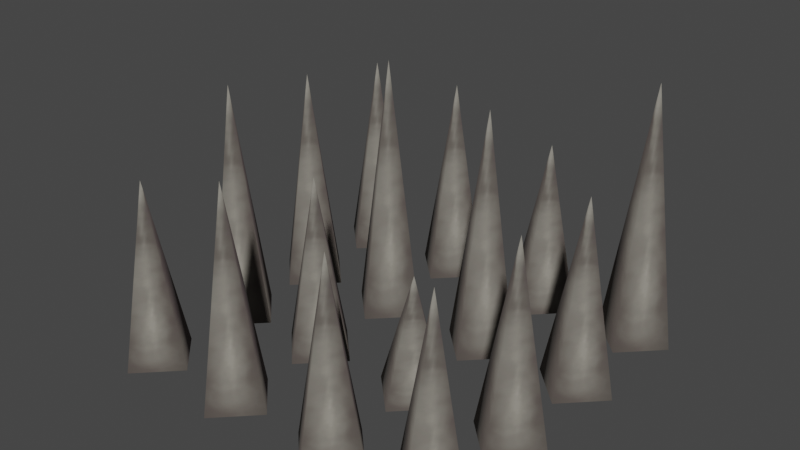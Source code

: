 # Source: spikes_2x2.blend  (saved by Blender 3.4.6; exported with 4.5.12 LTS)
import bpy
from mathutils import Matrix  # noqa: F401  (used for matrix-valued properties, if any)

bpy.ops.wm.read_factory_settings(use_empty=True)
scene = bpy.context.scene
scene.name = 'Scene'

# ---- collections
col_collection = bpy.data.collections.new('Collection'); scene.collection.children.link(col_collection)

# ---- images (referenced by path relative to the original .blend; pixels are not part of the script)
import os
ASSET_DIR = os.environ.get("B2B_ASSET_DIR", "")  # directory of the original .blend (textures are referenced by path, not embedded)
HERE = os.path.dirname(os.path.abspath(__file__))  # packed textures are extracted next to this script under _unpacked/

def load_image(name, relpath, width, height, colorspace="sRGB"):
    """Load a texture the original file referenced (path relative to the .blend, or extracted next to this script)."""
    p = next((c for c in (os.path.join(HERE, relpath), os.path.join(ASSET_DIR, relpath)) if relpath and os.path.exists(c)), "")
    if p:
        img = bpy.data.images.load(p, check_existing=True)
        img.name = name
    else:  # same state as the original file: an image datablock whose file is absent (Cycles renders it pink)
        img = bpy.data.images.new(name, width, height)
        img.source = "FILE"
        img.filepath = "//" + (relpath or name)
    img.colorspace_settings.name = colorspace
    return img
img_image_0 = load_image('Image_0', '_unpacked/Image_0.675ebf9a.png', 64, 128, 'sRGB')

# ---- materials (node trees are filled in below, after node groups)
mat_spike = bpy.data.materials.new('spike')
mat_spike.use_backface_culling = True
mat_spike.use_transparent_shadow = False

# ---- material node trees
mat_spike.use_nodes = True; mat_spike.node_tree.nodes.clear()
_N = mat_spike.node_tree.nodes; _L = mat_spike.node_tree.links
n0 = _N.new('ShaderNodeBsdfPrincipled'); n0.name = 'Principled BSDF'; n0.location = (10, 300)
n0.distribution = 'GGX'
n0.subsurface_method = 'RANDOM_WALK_SKIN'
n0.inputs[2].default_value = 1.0
n0.inputs[27].default_value = (0.0, 0.0, 0.0, 1.0)
n0.inputs[28].default_value = 1.0
n1 = _N.new('ShaderNodeOutputMaterial'); n1.name = 'Material Output'; n1.location = (320, 270)
n2 = _N.new('ShaderNodeTexImage'); n2.name = 'Image Texture'; n2.location = (-440, 210)
n2.label = 'BASE COLOR'
n2.image = img_image_0
_L.new(n0.outputs[0], n1.inputs[0])
_L.new(n2.outputs[0], n0.inputs[0])
_L.new(n2.outputs[1], n0.inputs[4])
n1.is_active_output = True

# ---- world
world_world = bpy.data.worlds.new('World'); scene.world = world_world
world_world.use_nodes = True; world_world.node_tree.nodes.clear()
_N = world_world.node_tree.nodes; _L = world_world.node_tree.links
n0 = _N.new('ShaderNodeOutputWorld'); n0.name = 'World Output'; n0.location = (300, 300)
n1 = _N.new('ShaderNodeBackground'); n1.name = 'Background'; n1.location = (10, 300)
n1.inputs[0].default_value = (0.05088, 0.05088, 0.05088, 1.0)
_L.new(n1.outputs[0], n0.inputs[0])
n0.is_active_output = True
world_world.color = (0.05088, 0.05088, 0.05088)
world_world.use_sun_shadow = False
world_world.sun_shadow_jitter_overblur = 0.0

# ---- meshes
me_rsrc_world_dynamic_traps_n_hazards_spikes_spikes_2x2_skin_mesh = bpy.data.meshes.new('rsrc.world.dynamic.traps_n_hazards.spikes.spikes_2x2-Skin-Mesh[')
me_rsrc_world_dynamic_traps_n_hazards_spikes_spikes_2x2_skin_mesh.from_pydata([(-0.52, 0.2, 0.24), (-0.68, 0.2, 0.4), (-0.68, -0.7289, 0.24), (-0.68, 0.2, 0.08), (-0.84, 0.2, 0.24), (-0.68, 0.2, 0.4), (-0.08, 0.2, 0.24), (-0.24, 0.2, 0.4), (-0.24, -0.8839, 0.24), (-0.24, 0.2, 0.08), (-0.4, 0.2, 0.24), (-0.24, 0.2, 0.4), (-0.08, 0.2, 0.68), (-0.24, 0.2, 0.84), (-0.24, -0.6601, 0.68), (-0.24, 0.2, 0.52), (-0.4, 0.2, 0.68), (-0.24, 0.2, 0.84), (-0.52, 0.2, 0.68), (-0.68, 0.2, 0.84), (-0.68, -0.6636, 0.68), (-0.68, 0.2, 0.52), (-0.84, 0.2, 0.68), (-0.68, 0.2, 0.84), (0.4, 0.2, 0.68), (0.24, 0.2, 0.84), (0.24, -0.5194, 0.68), (0.24, 0.2, 0.52), (0.08, 0.2, 0.68), (0.24, 0.2, 0.84), (0.4, 0.2, 0.24), (0.24, 0.2, 0.4), (0.24, -0.8015, 0.24), (0.24, 0.2, 0.08), (0.08, 0.2, 0.24), (0.24, 0.2, 0.4), (0.84, 0.2, 0.24), (0.68, 0.2, 0.4), (0.68, -0.5898, 0.24), (0.68, 0.2, 0.08), (0.52, 0.2, 0.24), (0.68, 0.2, 0.4), (0.84, 0.2, 0.68), (0.68, 0.2, 0.84), (0.68, -0.8838, 0.68), (0.68, 0.2, 0.52), (0.52, 0.2, 0.68), (0.68, 0.2, 0.84), (0.84, 0.2, -0.19), (0.68, 0.2, -0.03), (0.68, -0.6122, -0.19), (0.68, 0.2, -0.35), (0.52, 0.2, -0.19), (0.68, 0.2, -0.03), (0.4, 0.2, -0.19), (0.24, 0.2, -0.03), (0.24, -0.3, -0.19), (0.24, 0.2, -0.35), (0.08, 0.2, -0.19), (0.24, 0.2, -0.03), (0.4, 0.2, -0.64), (0.24, 0.2, -0.48), (0.24, -0.5873, -0.64), (0.24, 0.2, -0.8), (0.08, 0.2, -0.64), (0.24, 0.2, -0.48), (0.84, 0.2, -0.64), (0.68, 0.2, -0.48), (0.68, -0.6221, -0.64), (0.68, 0.2, -0.8), (0.52, 0.2, -0.64), (0.68, 0.2, -0.48), (-0.08, 0.2, -0.64), (-0.24, 0.2, -0.48), (-0.24, -0.6895, -0.64), (-0.24, 0.2, -0.8), (-0.4, 0.2, -0.64), (-0.24, 0.2, -0.48), (-0.52, 0.2, -0.64), (-0.68, 0.2, -0.48), (-0.68, -0.5614, -0.64), (-0.68, 0.2, -0.8), (-0.84, 0.2, -0.64), (-0.68, 0.2, -0.48), (-0.52, 0.2, -0.19), (-0.68, 0.2, -0.03), (-0.68, -0.8025, -0.19), (-0.68, 0.2, -0.35), (-0.84, 0.2, -0.19), (-0.68, 0.2, -0.03), (-0.08, 0.2, -0.19), (-0.24, 0.2, -0.03), (-0.24, -0.5444, -0.19), (-0.24, 0.2, -0.35), (-0.4, 0.2, -0.19), (-0.24, 0.2, -0.03)], [], [(0, 1, 2), (3, 0, 2), (4, 3, 2), (5, 4, 2), (6, 7, 8), (9, 6, 8), (10, 9, 8), (11, 10, 8), (12, 13, 14), (15, 12, 14), (16, 15, 14), (17, 16, 14), (18, 19, 20), (21, 18, 20), (22, 21, 20), (23, 22, 20), (24, 25, 26), (27, 24, 26), (28, 27, 26), (29, 28, 26), (30, 31, 32), (33, 30, 32), (34, 33, 32), (35, 34, 32), (36, 37, 38), (39, 36, 38), (40, 39, 38), (41, 40, 38), (42, 43, 44), (45, 42, 44), (46, 45, 44), (47, 46, 44), (48, 49, 50), (51, 48, 50), (52, 51, 50), (53, 52, 50), (54, 55, 56), (57, 54, 56), (58, 57, 56), (59, 58, 56), (60, 61, 62), (63, 60, 62), (64, 63, 62), (65, 64, 62), (66, 67, 68), (69, 66, 68), (70, 69, 68), (71, 70, 68), (72, 73, 74), (75, 72, 74), (76, 75, 74), (77, 76, 74), (78, 79, 80), (81, 78, 80), (82, 81, 80), (83, 82, 80), (84, 85, 86), (87, 84, 86), (88, 87, 86), (89, 88, 86), (90, 91, 92), (93, 90, 92), (94, 93, 92), (95, 94, 92)])
me_rsrc_world_dynamic_traps_n_hazards_spikes_spikes_2x2_skin_mesh.polygons.foreach_set('use_smooth', [True] * 64)
_uv = me_rsrc_world_dynamic_traps_n_hazards_spikes_spikes_2x2_skin_mesh.uv_layers.new(name='UVMap')
_uv.uv.foreach_set('vector', [0.8, 0.05, 1.0, 0.075, 0.5, 0.96, 0.5, 0.04, 0.8, 0.05, 0.5, 0.96, 0.2, 0.05, 0.5, 0.04, 0.5, 0.96, 0.0, 0.075, 0.2, 0.05, 0.5, 0.96, 0.8, 0.05, 1.0, 0.075, 0.5, 0.96, 0.5, 0.04, 0.8, 0.05, 0.5, 0.96, 0.2, 0.05, 0.5, 0.04, 0.5, 0.96, 0.0, 0.075, 0.2, 0.05, 0.5, 0.96, 0.8, 0.05, 1.0, 0.075, 0.5, 0.96, 0.5, 0.04, 0.8, 0.05, 0.5, 0.96, 0.2, 0.05, 0.5, 0.04, 0.5, 0.96, 0.0, 0.075, 0.2, 0.05, 0.5, 0.96, 0.8, 0.05, 1.0, 0.075, 0.5, 0.96, 0.5, 0.04, 0.8, 0.05, 0.5, 0.96, 0.2, 0.05, 0.5, 0.04, 0.5, 0.96, 0.0, 0.075, 0.2, 0.05, 0.5, 0.96, 0.8, 0.05, 1.0, 0.075, 0.5, 0.96, 0.5, 0.04, 0.8, 0.05, 0.5, 0.96, 0.2, 0.05, 0.5, 0.04, 0.5, 0.96, 0.0, 0.075, 0.2, 0.05, 0.5, 0.96, 0.8, 0.05, 1.0, 0.075, 0.5, 0.96, 0.5, 0.04, 0.8, 0.05, 0.5, 0.96, 0.2, 0.05, 0.5, 0.04, 0.5, 0.96, 0.0, 0.075, 0.2, 0.05, 0.5, 0.96, 0.8, 0.05, 1.0, 0.075, 0.5, 0.96, 0.5, 0.04, 0.8, 0.05, 0.5, 0.96, 0.2, 0.05, 0.5, 0.04, 0.5, 0.96, 0.0, 0.075, 0.2, 0.05, 0.5, 0.96, 0.8, 0.05, 1.0, 0.075, 0.5, 0.96, 0.5, 0.04, 0.8, 0.05, 0.5, 0.96, 0.2, 0.05, 0.5, 0.04, 0.5, 0.96, 0.0, 0.075, 0.2, 0.05, 0.5, 0.96, 0.8, 0.05, 1.0, 0.075, 0.5, 0.96, 0.5, 0.04, 0.8, 0.05, 0.5, 0.96, 0.2, 0.05, 0.5, 0.04, 0.5, 0.96, 0.0, 0.075, 0.2, 0.05, 0.5, 0.96, 0.8, 0.05, 1.0, 0.075, 0.5, 0.96, 0.5, 0.04, 0.8, 0.05, 0.5, 0.96, 0.2, 0.05, 0.5, 0.04, 0.5, 0.96, 0.0, 0.075, 0.2, 0.05, 0.5, 0.96, 0.8, 0.05, 1.0, 0.075, 0.5, 0.96, 0.5, 0.04, 0.8, 0.05, 0.5, 0.96, 0.2, 0.05, 0.5, 0.04, 0.5, 0.96, 0.0, 0.075, 0.2, 0.05, 0.5, 0.96, 0.8, 0.05, 1.0, 0.075, 0.5, 0.96, 0.5, 0.04, 0.8, 0.05, 0.5, 0.96, 0.2, 0.05, 0.5, 0.04, 0.5, 0.96, 0.0, 0.075, 0.2, 0.05, 0.5, 0.96, 0.8, 0.05, 1.0, 0.075, 0.5, 0.96, 0.5, 0.04, 0.8, 0.05, 0.5, 0.96, 0.2, 0.05, 0.5, 0.04, 0.5, 0.96, 0.0, 0.075, 0.2, 0.05, 0.5, 0.96, 0.8, 0.05, 1.0, 0.075, 0.5, 0.96, 0.5, 0.04, 0.8, 0.05, 0.5, 0.96, 0.2, 0.05, 0.5, 0.04, 0.5, 0.96, 0.0, 0.075, 0.2, 0.05, 0.5, 0.96, 0.8, 0.05, 1.0, 0.075, 0.5, 0.96, 0.5, 0.04, 0.8, 0.05, 0.5, 0.96, 0.2, 0.05, 0.5, 0.04, 0.5, 0.96, 0.0, 0.075, 0.2, 0.05, 0.5, 0.96, 0.8, 0.05, 1.0, 0.075, 0.5, 0.96, 0.5, 0.04, 0.8, 0.05, 0.5, 0.96, 0.2, 0.05, 0.5, 0.04, 0.5, 0.96, 0.0, 0.075, 0.2, 0.05, 0.5, 0.96])
me_rsrc_world_dynamic_traps_n_hazards_spikes_spikes_2x2_skin_mesh.materials.append(mat_spike)
me_rsrc_world_dynamic_traps_n_hazards_spikes_spikes_2x2_skin_mesh.update()
me_rsrc_world_dynamic_traps_n_hazards_spikes_spikes_2x2_skin_mesh.normals_split_custom_set([tuple(v) for v in zip(*[iter([0.9855, -0.1698, -1.154e-07, 9.537e-07, -0.1698, 0.9855, -3.842e-07, -1.0, -8.964e-07, -1.154e-07, -0.1698, -0.9855, 0.9855, -0.1698, -1.154e-07, -3.842e-07, -1.0, -8.964e-07, -0.9855, -0.1698, -1.731e-07, -1.154e-07, -0.1698, -0.9855, -3.842e-07, -1.0, -8.964e-07, -1.091e-06, -0.1698, 0.9855, -0.9855, -0.1698, -1.731e-07, -3.842e-07, -1.0, -8.964e-07, 0.9893, -0.146, 5.714e-08, 3.666e-06, -0.146, 0.9893, -1.735e-07, -1.0, 1.735e-07, 0.0, -0.146, -0.9893, 0.9893, -0.146, 5.714e-08, -1.735e-07, -1.0, 1.735e-07, -0.9893, -0.146, 5.714e-08, 0.0, -0.146, -0.9893, -1.735e-07, -1.0, 1.735e-07, -3.663e-06, -0.146, 0.9893, -0.9893, -0.146, 5.714e-08, -1.735e-07, -1.0, 1.735e-07, 0.9831, -0.1829, 0.0, 4.5e-06, -0.1829, 0.9831, 0.0, -1.0, 0.0, 0.0, -0.1829, -0.9831, 0.9831, -0.1829, 0.0, 0.0, -1.0, 0.0, -0.9831, -0.1829, 0.0, 0.0, -0.1829, -0.9831, 0.0, -1.0, 0.0, -4.539e-06, -0.1829, 0.9831, -0.9831, -0.1829, 0.0, 0.0, -1.0, 0.0, 0.9833, -0.1822, 0.0, 2.28e-05, -0.1822, 0.9833, -6.661e-07, -1.0, 1.11e-07, -1.16e-07, -0.1822, -0.9833, 0.9833, -0.1822, 0.0, -6.661e-07, -1.0, 1.11e-07, -0.9833, -0.1822, 5.798e-08, -1.16e-07, -0.1822, -0.9833, -6.661e-07, -1.0, 1.11e-07, -2.311e-05, -0.1822, 0.9833, -0.9833, -0.1822, 5.798e-08, -6.661e-07, -1.0, 1.11e-07, 0.9762, -0.2171, -8.819e-08, -1.103e-05, -0.2171, 0.9761, 0.0, -1.0, -3.891e-07, 0.0, -0.2171, -0.9762, 0.9762, -0.2171, -8.819e-08, 0.0, -1.0, -3.891e-07, -0.9762, -0.2171, -8.819e-08, 0.0, -0.2171, -0.9762, 0.0, -1.0, -3.891e-07, 1.113e-05, -0.2171, 0.9761, -0.9762, -0.2171, -8.819e-08, 0.0, -1.0, -3.891e-07, 0.9875, -0.1578, 0.0, 3.576e-06, -0.1578, 0.9875, 8.908e-07, -1.0, 5.939e-07, 1.722e-07, -0.1578, -0.9875, 0.9875, -0.1578, 0.0, 8.908e-07, -1.0, 5.939e-07, -0.9875, -0.1578, 1.148e-07, 1.722e-07, -0.1578, -0.9875, 8.908e-07, -1.0, 5.939e-07, -3.151e-06, -0.1578, 0.9875, -0.9875, -0.1578, 1.148e-07, 8.908e-07, -1.0, 5.939e-07, 0.9801, -0.1986, 2.918e-07, -1.189e-05, -0.1986, 0.9801, 5.596e-07, -1.0, 0.0, 0.0, -0.1986, -0.9801, 0.9801, -0.1986, 2.918e-07, 5.596e-07, -1.0, 0.0, -0.9801, -0.1986, 2.918e-07, 0.0, -0.1986, -0.9801, 5.596e-07, -1.0, 0.0, 1.201e-05, -0.1986, 0.9801, -0.9801, -0.1986, 2.918e-07, 5.596e-07, -1.0, 0.0, 0.9893, -0.146, 1.714e-07, 3.01e-06, -0.146, 0.9893, 6.938e-07, -1.0, 1.041e-06, 1.143e-07, -0.146, -0.9893, 0.9893, -0.146, 1.714e-07, 6.938e-07, -1.0, 1.041e-06, -0.9893, -0.146, 1.143e-07, 1.143e-07, -0.146, -0.9893, 6.938e-07, -1.0, 1.041e-06, -2.781e-06, -0.146, 0.9893, -0.9893, -0.146, 1.143e-07, 6.938e-07, -1.0, 1.041e-06, 0.9811, -0.1933, 5.824e-08, -1.252e-06, -0.1932, 0.9812, 3.94e-07, -1.0, -1.773e-06, 5.824e-08, -0.1933, -0.9811, 0.9811, -0.1933, 5.824e-08, 3.94e-07, -1.0, -1.773e-06, -0.9811, -0.1933, 5.824e-08, 5.824e-08, -0.1933, -0.9811, 3.94e-07, -1.0, -1.773e-06, 1.574e-06, -0.1932, 0.9812, -0.9811, -0.1933, 5.824e-08, 3.94e-07, -1.0, -1.773e-06, 0.9524, -0.3048, -3.041e-08, 1.398e-05, -0.3048, 0.9524, 7.771e-08, -1.0, -1.554e-07, 6.081e-08, -0.3048, -0.9524, 0.9524, -0.3048, -3.041e-08, 7.771e-08, -1.0, -1.554e-07, -0.9524, -0.3048, -6.081e-08, 6.081e-08, -0.3048, -0.9524, 7.771e-08, -1.0, -1.554e-07, -1.378e-05, -0.3048, 0.9524, -0.9524, -0.3048, -6.081e-08, 7.771e-08, -1.0, -1.554e-07, 0.98, -0.1992, 2.335e-07, 2.193e-05, -0.1992, 0.98, 9.27e-07, -1.0, 1.112e-06, 1.168e-07, -0.1992, -0.98, 0.98, -0.1992, 2.335e-07, 9.27e-07, -1.0, 1.112e-06, -0.98, -0.1992, 2.335e-07, 1.168e-07, -0.1992, -0.98, 9.27e-07, -1.0, 1.112e-06, -2.164e-05, -0.1992, 0.98, -0.98, -0.1992, 2.335e-07, 9.27e-07, -1.0, 1.112e-06, 0.9816, -0.191, -5.819e-08, -1.854e-05, -0.1911, 0.9816, 7.059e-07, -1.0, -5.042e-07, 1.164e-07, -0.191, -0.9816, 0.9816, -0.191, -5.819e-08, 7.059e-07, -1.0, -5.042e-07, -0.9816, -0.191, -1.746e-07, 1.164e-07, -0.191, -0.9816, 7.059e-07, -1.0, -5.042e-07, 1.878e-05, -0.191, 0.9816, -0.9816, -0.191, -1.746e-07, 7.059e-07, -1.0, -5.042e-07, 0.9842, -0.177, 1.736e-07, 2.202e-05, -0.177, 0.9842, 1.529e-06, -1.0, 7.059e-07, 2.893e-07, -0.177, -0.9842, 0.9842, -0.177, 1.736e-07, 1.529e-06, -1.0, 7.059e-07, -0.9842, -0.177, 1.157e-07, 2.893e-07, -0.177, -0.9842, 1.529e-06, -1.0, 7.059e-07, -2.144e-05, -0.177, 0.9842, -0.9842, -0.177, 1.157e-07, 1.529e-06, -1.0, 7.059e-07, 0.9786, -0.2056, 2.926e-08, 8.255e-06, -0.2057, 0.9786, -3.474e-07, -1.0, 0.0, -8.779e-08, -0.2056, -0.9786, 0.9786, -0.2056, 2.926e-08, -3.474e-07, -1.0, 0.0, -0.9786, -0.2056, 0.0, -8.779e-08, -0.2056, -0.9786, -3.474e-07, -1.0, 0.0, -8.408e-06, -0.2057, 0.9786, -0.9786, -0.2056, 0.0, -3.474e-07, -1.0, 0.0, 0.9875, -0.1576, -1.148e-07, 1.532e-05, -0.1577, 0.9875, -4.462e-07, -1.0, -8.925e-07, -1.148e-07, -0.1576, -0.9875, 0.9875, -0.1576, -1.148e-07, -4.462e-07, -1.0, -8.925e-07, -0.9875, -0.1576, -1.722e-07, -1.148e-07, -0.1576, -0.9875, -4.462e-07, -1.0, -8.925e-07, -1.546e-05, -0.1576, 0.9875, -0.9875, -0.1576, -1.722e-07, -4.462e-07, -1.0, -8.925e-07, 0.9777, -0.2102, 8.795e-08, -1.609e-06, -0.2102, 0.9777, -2.494e-06, -1.0, -2.743e-06, 5.863e-08, -0.2102, -0.9777, 0.9777, -0.2102, 8.795e-08, -2.494e-06, -1.0, -2.743e-06, -0.9777, -0.2102, 0.0, 5.863e-08, -0.2102, -0.9777, -2.494e-06, -1.0, -2.743e-06, 1.825e-06, -0.2102, 0.9777, -0.9777, -0.2102, 0.0, -2.494e-06, -1.0, -2.743e-06])] * 3)])
arm_spikes_spikes_2x2_skin_mesh_0__skin = bpy.data.armatures.new('spikes.spikes_2x2-Skin-Mesh[0]-Skin')  # bones are not reproduced

# ---- objects
ob_spikes_spikes_2x2_skin_mesh_0 = bpy.data.objects.new('spikes.spikes_2x2-Skin-Mesh[0]', arm_spikes_spikes_2x2_skin_mesh_0__skin)
ob_rsrc_world_dynamic_traps_n_hazards_spikes_spikes_2x2_skin_mesh = bpy.data.objects.new('rsrc.world.dynamic.traps_n_hazards.spikes.spikes_2x2-Skin-Mesh[', me_rsrc_world_dynamic_traps_n_hazards_spikes_spikes_2x2_skin_mesh)

# ---- transforms, parenting, visibility, modifiers, constraints
ob_spikes_spikes_2x2_skin_mesh_0.location = (0.0, 0.0, 0.0)
ob_spikes_spikes_2x2_skin_mesh_0.rotation_mode = 'QUATERNION'
ob_spikes_spikes_2x2_skin_mesh_0.rotation_quaternion = (0.7071, -0.7071, -1.57e-16, -9.358e-24)
ob_rsrc_world_dynamic_traps_n_hazards_spikes_spikes_2x2_skin_mesh.parent = ob_spikes_spikes_2x2_skin_mesh_0
ob_rsrc_world_dynamic_traps_n_hazards_spikes_spikes_2x2_skin_mesh.location = (0.0, 0.0, 0.0)
ob_rsrc_world_dynamic_traps_n_hazards_spikes_spikes_2x2_skin_mesh.rotation_mode = 'QUATERNION'
ob_rsrc_world_dynamic_traps_n_hazards_spikes_spikes_2x2_skin_mesh.rotation_quaternion = (1.0, 0.0, 0.0, 0.0)
_vg = ob_rsrc_world_dynamic_traps_n_hazards_spikes_spikes_2x2_skin_mesh.vertex_groups.new(name='Bone_spikes')
_vg.add([0, 1, 2, 3, 4, 5, 6, 7, 8, 9, 10, 11, 12, 13, 14, 15, 16, 17, 18, 19, 20, 21, 22, 23, 24, 25, 26, 27, 28, 29, 30, 31, 32, 33, 34, 35, 36, 37, 38, 39, 40, 41, 42, 43, 44, 45, 46, 47, 48, 49, 50, 51, 52, 53, 54, 55, 56, 57, 58, 59, 60, 61, 62, 63, 64, 65, 66, 67, 68, 69, 70, 71, 72, 73, 74, 75, 76, 77, 78, 79, 80, 81, 82, 83, 84, 85, 86, 87, 88, 89, 90, 91, 92, 93, 94, 95], 1.0, 'REPLACE')
_vg = ob_rsrc_world_dynamic_traps_n_hazards_spikes_spikes_2x2_skin_mesh.vertex_groups.new(name='%ROOT%')
_vg = ob_rsrc_world_dynamic_traps_n_hazards_spikes_spikes_2x2_skin_mesh.vertex_groups.new(name='spike_panel_2x2_spikes')
_m = ob_rsrc_world_dynamic_traps_n_hazards_spikes_spikes_2x2_skin_mesh.modifiers.new('Armature', 'ARMATURE')
_m.object = ob_spikes_spikes_2x2_skin_mesh_0

# ---- collection membership
scene.collection.objects.link(ob_spikes_spikes_2x2_skin_mesh_0)
scene.collection.objects.link(ob_rsrc_world_dynamic_traps_n_hazards_spikes_spikes_2x2_skin_mesh)

# ---- scene / render settings (as saved in the file)
scene.frame_start = 1; scene.frame_end = 250; scene.frame_set(1)
scene.render.engine = 'BLENDER_EEVEE_NEXT'
scene.cycles.sampling_pattern = 'TABULATED_SOBOL'
scene.cycles.use_light_tree = False
scene.view_settings.view_transform = 'Filmic'
bpy.context.view_layer.update()

# ---- added for rendering (the .blend has no active camera and no usable light): camera, sun
cam_auto = bpy.data.cameras.new('AutoCamera')
cam_auto.lens = 50.0
cam_auto.sensor_width = 36.0
cam_auto.clip_end = 1000.0
ob_auto_camera = bpy.data.objects.new('AutoCamera', cam_auto)
scene.collection.objects.link(ob_auto_camera)
ob_auto_camera.location = (2.39251, -2.85102, 2.25594)
ob_auto_camera.rotation_euler = (1.09748, -7.21219e-08, 0.694738)
scene.camera = ob_auto_camera
light_auto_sun = bpy.data.lights.new('AutoSun', 'SUN')
light_auto_sun.energy = 3.0
light_auto_sun.angle = 0.0523599
ob_auto_sun = bpy.data.objects.new('AutoSun', light_auto_sun)
scene.collection.objects.link(ob_auto_sun)
ob_auto_sun.rotation_euler = (0.872665, 0.174533, 0.523599)
bpy.context.view_layer.update()
